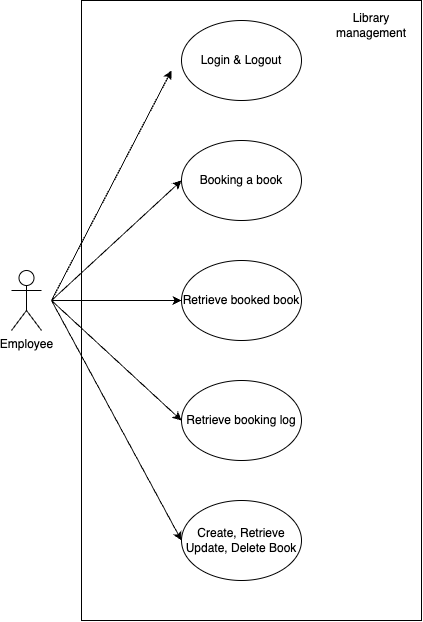

The diagram above was exported from draw.io. Its source (the exported page's mxGraphModel, read from the mxfile embedded in the PNG):
<mxGraphModel dx="1168" dy="829" grid="1" gridSize="10" guides="1" tooltips="1" connect="1" arrows="1" fold="1" page="1" pageScale="1" pageWidth="827" pageHeight="1169" math="0" shadow="0">
  <root>
    <mxCell id="0" />
    <mxCell id="1" parent="0" />
    <mxCell id="17" value="" style="rounded=0;whiteSpace=wrap;html=1;" vertex="1" parent="1">
      <mxGeometry x="100" y="10" width="340" height="620" as="geometry" />
    </mxCell>
    <mxCell id="2" value="Employee" style="shape=umlActor;verticalLabelPosition=bottom;verticalAlign=top;html=1;outlineConnect=0;" vertex="1" parent="1">
      <mxGeometry x="30" y="280" width="30" height="60" as="geometry" />
    </mxCell>
    <mxCell id="7" value="Login &amp;amp; Logout" style="ellipse;whiteSpace=wrap;html=1;" vertex="1" parent="1">
      <mxGeometry x="200" y="30" width="120" height="80" as="geometry" />
    </mxCell>
    <mxCell id="8" value="Booking a book" style="ellipse;whiteSpace=wrap;html=1;" vertex="1" parent="1">
      <mxGeometry x="200" y="150" width="120" height="80" as="geometry" />
    </mxCell>
    <mxCell id="9" value="Retrieve booked book" style="ellipse;whiteSpace=wrap;html=1;" vertex="1" parent="1">
      <mxGeometry x="200" y="270" width="120" height="80" as="geometry" />
    </mxCell>
    <mxCell id="10" value="Retrieve booking log" style="ellipse;whiteSpace=wrap;html=1;" vertex="1" parent="1">
      <mxGeometry x="200" y="390" width="120" height="80" as="geometry" />
    </mxCell>
    <mxCell id="11" value="Create, Retrieve Update, Delete Book" style="ellipse;whiteSpace=wrap;html=1;" vertex="1" parent="1">
      <mxGeometry x="200" y="510" width="120" height="80" as="geometry" />
    </mxCell>
    <mxCell id="12" value="" style="endArrow=classic;html=1;rounded=0;" edge="1" parent="1">
      <mxGeometry width="50" height="50" relative="1" as="geometry">
        <mxPoint x="70" y="310" as="sourcePoint" />
        <mxPoint x="190" y="80" as="targetPoint" />
      </mxGeometry>
    </mxCell>
    <mxCell id="13" value="" style="endArrow=classic;html=1;rounded=0;entryX=0;entryY=0.5;entryDx=0;entryDy=0;" edge="1" parent="1" target="8">
      <mxGeometry width="50" height="50" relative="1" as="geometry">
        <mxPoint x="70" y="310" as="sourcePoint" />
        <mxPoint x="570" y="350" as="targetPoint" />
      </mxGeometry>
    </mxCell>
    <mxCell id="14" value="" style="endArrow=classic;html=1;rounded=0;entryX=0;entryY=0.5;entryDx=0;entryDy=0;" edge="1" parent="1" target="9">
      <mxGeometry width="50" height="50" relative="1" as="geometry">
        <mxPoint x="70" y="310" as="sourcePoint" />
        <mxPoint x="570" y="350" as="targetPoint" />
      </mxGeometry>
    </mxCell>
    <mxCell id="15" value="" style="endArrow=classic;html=1;rounded=0;entryX=0;entryY=0.5;entryDx=0;entryDy=0;" edge="1" parent="1" target="10">
      <mxGeometry width="50" height="50" relative="1" as="geometry">
        <mxPoint x="70" y="310" as="sourcePoint" />
        <mxPoint x="570" y="350" as="targetPoint" />
      </mxGeometry>
    </mxCell>
    <mxCell id="16" value="" style="endArrow=classic;html=1;rounded=0;entryX=0;entryY=0.5;entryDx=0;entryDy=0;" edge="1" parent="1" target="11">
      <mxGeometry width="50" height="50" relative="1" as="geometry">
        <mxPoint x="70" y="310" as="sourcePoint" />
        <mxPoint x="570" y="350" as="targetPoint" />
      </mxGeometry>
    </mxCell>
    <mxCell id="19" value="Library management" style="text;html=1;strokeColor=none;fillColor=none;align=center;verticalAlign=middle;whiteSpace=wrap;rounded=0;" vertex="1" parent="1">
      <mxGeometry x="350" y="20" width="80" height="30" as="geometry" />
    </mxCell>
  </root>
</mxGraphModel>